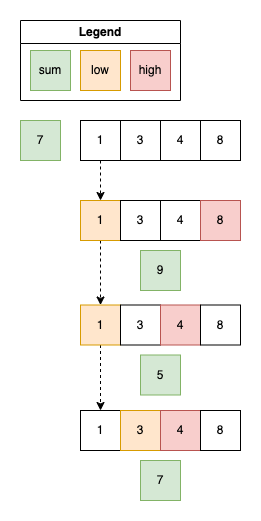

The diagram above was exported from draw.io. Its source (the exported page's mxGraphModel, read from the mxfile embedded in the PNG):
<mxGraphModel dx="2074" dy="1267" grid="1" gridSize="10" guides="1" tooltips="1" connect="1" arrows="1" fold="1" page="1" pageScale="1" pageWidth="827" pageHeight="1169" math="0" shadow="0">
  <root>
    <mxCell id="0" />
    <mxCell id="1" parent="0" />
    <mxCell id="F4EmFI402merOM39c8X--1" value="7" style="whiteSpace=wrap;html=1;aspect=fixed;fillColor=#d5e8d4;strokeColor=#82b366;" vertex="1" parent="1">
      <mxGeometry x="160" y="400" width="40" height="40" as="geometry" />
    </mxCell>
    <mxCell id="F4EmFI402merOM39c8X--14" style="edgeStyle=orthogonalEdgeStyle;rounded=0;orthogonalLoop=1;jettySize=auto;html=1;entryX=0.5;entryY=0;entryDx=0;entryDy=0;dashed=1;" edge="1" parent="1" source="F4EmFI402merOM39c8X--2" target="F4EmFI402merOM39c8X--10">
      <mxGeometry relative="1" as="geometry" />
    </mxCell>
    <mxCell id="F4EmFI402merOM39c8X--2" value="1" style="whiteSpace=wrap;html=1;aspect=fixed;" vertex="1" parent="1">
      <mxGeometry x="220" y="400" width="40" height="40" as="geometry" />
    </mxCell>
    <mxCell id="F4EmFI402merOM39c8X--3" value="3" style="whiteSpace=wrap;html=1;aspect=fixed;" vertex="1" parent="1">
      <mxGeometry x="260" y="400" width="40" height="40" as="geometry" />
    </mxCell>
    <mxCell id="F4EmFI402merOM39c8X--4" value="4" style="whiteSpace=wrap;html=1;aspect=fixed;" vertex="1" parent="1">
      <mxGeometry x="300" y="400" width="40" height="40" as="geometry" />
    </mxCell>
    <mxCell id="F4EmFI402merOM39c8X--5" value="8" style="whiteSpace=wrap;html=1;aspect=fixed;" vertex="1" parent="1">
      <mxGeometry x="340" y="400" width="40" height="40" as="geometry" />
    </mxCell>
    <mxCell id="F4EmFI402merOM39c8X--9" value="Legend" style="swimlane;whiteSpace=wrap;html=1;" vertex="1" parent="1">
      <mxGeometry x="160" y="300" width="160" height="80" as="geometry" />
    </mxCell>
    <mxCell id="F4EmFI402merOM39c8X--6" value="sum" style="whiteSpace=wrap;html=1;aspect=fixed;fillColor=#d5e8d4;strokeColor=#82b366;" vertex="1" parent="F4EmFI402merOM39c8X--9">
      <mxGeometry x="10" y="30" width="40" height="40" as="geometry" />
    </mxCell>
    <mxCell id="F4EmFI402merOM39c8X--7" value="low" style="whiteSpace=wrap;html=1;aspect=fixed;fillColor=#ffe6cc;strokeColor=#d79b00;" vertex="1" parent="F4EmFI402merOM39c8X--9">
      <mxGeometry x="60" y="30" width="40" height="40" as="geometry" />
    </mxCell>
    <mxCell id="F4EmFI402merOM39c8X--8" value="high" style="whiteSpace=wrap;html=1;aspect=fixed;fillColor=#f8cecc;strokeColor=#b85450;" vertex="1" parent="F4EmFI402merOM39c8X--9">
      <mxGeometry x="110" y="30" width="40" height="40" as="geometry" />
    </mxCell>
    <mxCell id="F4EmFI402merOM39c8X--21" style="edgeStyle=orthogonalEdgeStyle;shape=connector;rounded=0;orthogonalLoop=1;jettySize=auto;html=1;entryX=0.5;entryY=0;entryDx=0;entryDy=0;dashed=1;strokeColor=default;align=center;verticalAlign=middle;fontFamily=Helvetica;fontSize=11;fontColor=default;labelBackgroundColor=default;endArrow=classic;" edge="1" parent="1" source="F4EmFI402merOM39c8X--10" target="F4EmFI402merOM39c8X--16">
      <mxGeometry relative="1" as="geometry" />
    </mxCell>
    <mxCell id="F4EmFI402merOM39c8X--10" value="1" style="whiteSpace=wrap;html=1;aspect=fixed;fillColor=#ffe6cc;strokeColor=#d79b00;" vertex="1" parent="1">
      <mxGeometry x="220" y="480" width="40" height="40" as="geometry" />
    </mxCell>
    <mxCell id="F4EmFI402merOM39c8X--11" value="3" style="whiteSpace=wrap;html=1;aspect=fixed;" vertex="1" parent="1">
      <mxGeometry x="260" y="480" width="40" height="40" as="geometry" />
    </mxCell>
    <mxCell id="F4EmFI402merOM39c8X--12" value="4" style="whiteSpace=wrap;html=1;aspect=fixed;" vertex="1" parent="1">
      <mxGeometry x="300" y="480" width="40" height="40" as="geometry" />
    </mxCell>
    <mxCell id="F4EmFI402merOM39c8X--13" value="8" style="whiteSpace=wrap;html=1;aspect=fixed;fillColor=#f8cecc;strokeColor=#b85450;" vertex="1" parent="1">
      <mxGeometry x="340" y="480" width="40" height="40" as="geometry" />
    </mxCell>
    <mxCell id="F4EmFI402merOM39c8X--15" value="9" style="whiteSpace=wrap;html=1;aspect=fixed;fillColor=#d5e8d4;strokeColor=#82b366;" vertex="1" parent="1">
      <mxGeometry x="280" y="530" width="40" height="40" as="geometry" />
    </mxCell>
    <mxCell id="F4EmFI402merOM39c8X--27" style="edgeStyle=orthogonalEdgeStyle;shape=connector;rounded=0;orthogonalLoop=1;jettySize=auto;html=1;entryX=0.5;entryY=0;entryDx=0;entryDy=0;dashed=1;strokeColor=default;align=center;verticalAlign=middle;fontFamily=Helvetica;fontSize=11;fontColor=default;labelBackgroundColor=default;endArrow=classic;" edge="1" parent="1" source="F4EmFI402merOM39c8X--16" target="F4EmFI402merOM39c8X--22">
      <mxGeometry relative="1" as="geometry" />
    </mxCell>
    <mxCell id="F4EmFI402merOM39c8X--16" value="1" style="whiteSpace=wrap;html=1;aspect=fixed;fillColor=#ffe6cc;strokeColor=#d79b00;" vertex="1" parent="1">
      <mxGeometry x="220" y="584.5" width="40" height="40" as="geometry" />
    </mxCell>
    <mxCell id="F4EmFI402merOM39c8X--17" value="3" style="whiteSpace=wrap;html=1;aspect=fixed;" vertex="1" parent="1">
      <mxGeometry x="260" y="584.5" width="40" height="40" as="geometry" />
    </mxCell>
    <mxCell id="F4EmFI402merOM39c8X--18" value="4" style="whiteSpace=wrap;html=1;aspect=fixed;fillColor=#f8cecc;strokeColor=#b85450;" vertex="1" parent="1">
      <mxGeometry x="300" y="584.5" width="40" height="40" as="geometry" />
    </mxCell>
    <mxCell id="F4EmFI402merOM39c8X--19" value="8" style="whiteSpace=wrap;html=1;aspect=fixed;" vertex="1" parent="1">
      <mxGeometry x="340" y="584.5" width="40" height="40" as="geometry" />
    </mxCell>
    <mxCell id="F4EmFI402merOM39c8X--20" value="5" style="whiteSpace=wrap;html=1;aspect=fixed;fillColor=#d5e8d4;strokeColor=#82b366;" vertex="1" parent="1">
      <mxGeometry x="280" y="634.5" width="40" height="40" as="geometry" />
    </mxCell>
    <mxCell id="F4EmFI402merOM39c8X--22" value="1" style="whiteSpace=wrap;html=1;aspect=fixed;" vertex="1" parent="1">
      <mxGeometry x="220" y="690" width="40" height="40" as="geometry" />
    </mxCell>
    <mxCell id="F4EmFI402merOM39c8X--23" value="3" style="whiteSpace=wrap;html=1;aspect=fixed;fillColor=#ffe6cc;strokeColor=#d79b00;" vertex="1" parent="1">
      <mxGeometry x="260" y="690" width="40" height="40" as="geometry" />
    </mxCell>
    <mxCell id="F4EmFI402merOM39c8X--24" value="4" style="whiteSpace=wrap;html=1;aspect=fixed;fillColor=#f8cecc;strokeColor=#b85450;" vertex="1" parent="1">
      <mxGeometry x="300" y="690" width="40" height="40" as="geometry" />
    </mxCell>
    <mxCell id="F4EmFI402merOM39c8X--25" value="8" style="whiteSpace=wrap;html=1;aspect=fixed;" vertex="1" parent="1">
      <mxGeometry x="340" y="690" width="40" height="40" as="geometry" />
    </mxCell>
    <mxCell id="F4EmFI402merOM39c8X--26" value="7" style="whiteSpace=wrap;html=1;aspect=fixed;fillColor=#d5e8d4;strokeColor=#82b366;" vertex="1" parent="1">
      <mxGeometry x="280" y="740" width="40" height="40" as="geometry" />
    </mxCell>
  </root>
</mxGraphModel>